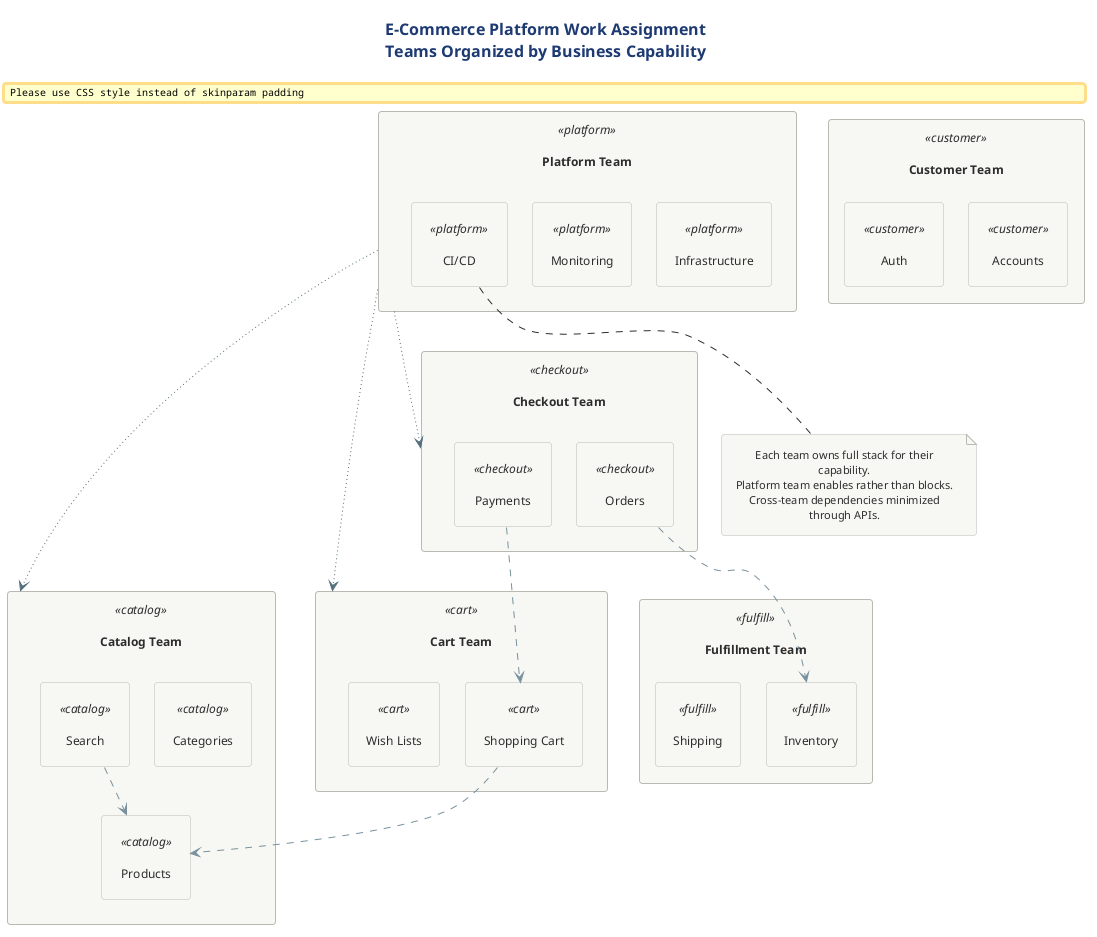

The diagram above was rendered by PlantUML. Its source (embedded in the PNG):
@startuml 09-ecommerce-example
!include ../../../../../../tooling/styles/plantuml/structural/component-diagram-style.iuml

skinparam padding 8
skinparam nodesep 25
skinparam ranksep 20

title <b>E-Commerce Platform Work Assignment</b>\nTeams Organized by Business Capability

rectangle "**Catalog Team**" as cat_team <<catalog>> {
    rectangle "Products" as prod <<catalog>>
    rectangle "Categories" as cat <<catalog>>
    rectangle "Search" as search <<catalog>>
}

rectangle "**Cart Team**" as cart_team <<cart>> {
    rectangle "Shopping Cart" as cart <<cart>>
    rectangle "Wish Lists" as wish <<cart>>
}

rectangle "**Checkout Team**" as check_team <<checkout>> {
    rectangle "Payments" as pay <<checkout>>
    rectangle "Orders" as ord <<checkout>>
}

rectangle "**Fulfillment Team**" as fulfill_team <<fulfill>> {
    rectangle "Inventory" as inv <<fulfill>>
    rectangle "Shipping" as ship <<fulfill>>
}

rectangle "**Customer Team**" as cust_team <<customer>> {
    rectangle "Accounts" as acct <<customer>>
    rectangle "Auth" as auth <<customer>>
}

rectangle "**Platform Team**" as plat_team <<platform>> {
    rectangle "Infrastructure" as infra <<platform>>
    rectangle "Monitoring" as mon <<platform>>
    rectangle "CI/CD" as cicd <<platform>>
}

search -[#78909C,dashed]-> prod
cart -[#78909C,dashed]-> prod
pay -[#78909C,dashed]-> cart
ord -[#78909C,dashed]-> inv

plat_team -[#546E7A,dotted]-> cat_team
plat_team -[#546E7A,dotted]-> cart_team
plat_team -[#546E7A,dotted]-> check_team

note bottom
  Each team owns full stack for their capability.
  Platform team enables rather than blocks.
  Cross-team dependencies minimized through APIs.
end note

@enduml